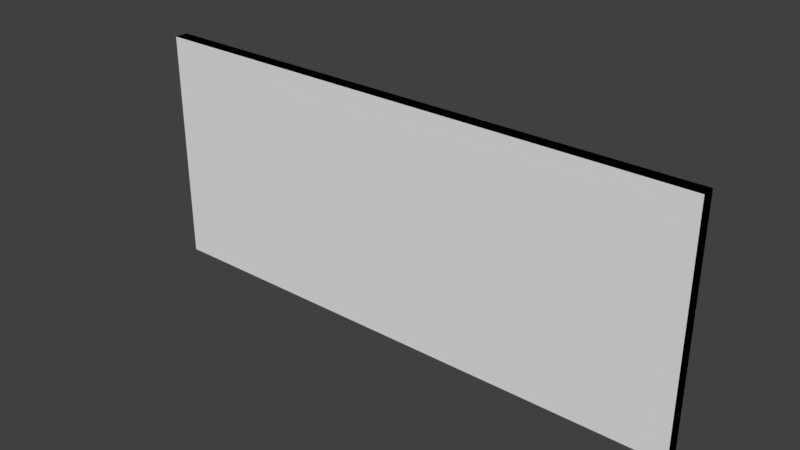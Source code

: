 # Source: Gate.blend  (saved by Blender 2.77.0; exported with 4.5.12 LTS)
import bpy
from mathutils import Matrix  # noqa: F401  (used for matrix-valued properties, if any)

bpy.ops.wm.read_factory_settings(use_empty=True)
scene = bpy.context.scene
scene.name = 'Scene'

# ---- collections
col_collection_1 = bpy.data.collections.new('Collection 1'); scene.collection.children.link(col_collection_1)

# ---- materials (node trees are filled in below, after node groups)
mat_black = bpy.data.materials.new('Black')
mat_black.alpha_threshold = 0.0
mat_black.use_transparent_shadow = False
mat_black.diffuse_color = (0.0, 0.0, 0.0, 1.0)
mat_black.roughness = 0.5
mat_gate = bpy.data.materials.new('Gate')
mat_gate.alpha_threshold = 0.0
mat_gate.use_transparent_shadow = False
mat_gate.roughness = 0.5

# ---- material node trees

# ---- world
world_world = bpy.data.worlds.new('World'); scene.world = world_world
world_world.color = (0.05088, 0.05088, 0.05088)
world_world.use_sun_shadow = False
world_world.sun_shadow_jitter_overblur = 0.0
world_world.cycles.sampling_method = 'MANUAL'

# ---- meshes
me_cube = bpy.data.meshes.new('Cube')
me_cube.from_pydata([(-1.0, -1.0, -1.0), (-1.0, -1.0, 1.0), (-1.0, 1.0, -1.0), (-1.0, 1.0, 1.0), (1.0, -1.0, -1.0), (1.0, -1.0, 1.0), (1.0, 1.0, -1.0), (1.0, 1.0, 1.0)], [], [(1, 3, 2, 0), (3, 7, 6, 2), (7, 5, 4, 6), (5, 1, 0, 4), (0, 2, 6, 4), (5, 7, 3, 1)])
me_cube.polygons.foreach_set('material_index', [0, 1, 0, 1, 0, 0])
_uv = me_cube.uv_layers.new(name='UVMap')
_uv.uv.foreach_set('vector', [0.0, 0.0, 0.0, 0.0, 0.0, 0.0, 0.0, 0.0, 1.004, 0.99, 0.01706, 0.99, 0.01706, -0.01, 1.004, -0.01, 0.0, 0.0, 0.0, 0.0, 0.0, 0.0, 0.0, 0.0, 1.0, 1.003, 0.01999, 1.003, 0.01999, -0.02281, 1.0, -0.02281, 0.0, 0.0, 0.0, 0.0, 0.0, 0.0, 0.0, 0.0, 0.0, 0.0, 0.0, 0.0, 0.0, 0.0, 0.0, 0.0])
me_cube.materials.append(mat_black)
me_cube.materials.append(mat_gate)
me_cube.use_remesh_preserve_volume = False
me_cube.use_remesh_preserve_attributes = False
me_cube.use_mirror_vertex_groups = False
me_cube.update()

# ---- objects
ob_cube = bpy.data.objects.new('Cube', me_cube)

# ---- transforms, parenting, visibility, modifiers, constraints
ob_cube.location = (0.0, 0.0, 2.444)
ob_cube.scale = (6.124, 0.1457, 2.586)
ob_cube.lineart.crease_threshold = 0.0

# ---- collection membership
col_collection_1.objects.link(ob_cube)

# ---- scene / render settings (as saved in the file)
scene.frame_start = 0; scene.frame_end = 1; scene.frame_set(1)
scene.render.engine = 'BLENDER_EEVEE_NEXT'
scene.render.resolution_percentage = 50
scene.render.dither_intensity = 0.0
scene.cycles.use_denoising = False
scene.cycles.samples = 128
scene.cycles.sampling_pattern = 'TABULATED_SOBOL'
scene.cycles.light_sampling_threshold = 0.0
scene.cycles.use_adaptive_sampling = False
scene.cycles.use_light_tree = False
scene.cycles.blur_glossy = 0.0
scene.cycles.sample_clamp_indirect = 0.0
scene.view_settings.view_transform = 'Standard'
bpy.context.view_layer.update()

# ---- added for rendering (the .blend has no active camera and no usable light): camera, sun
cam_auto = bpy.data.cameras.new('AutoCamera')
cam_auto.lens = 50.0
cam_auto.sensor_width = 36.0
cam_auto.clip_end = 1000.0
ob_auto_camera = bpy.data.objects.new('AutoCamera', cam_auto)
scene.collection.objects.link(ob_auto_camera)
ob_auto_camera.location = (12.3033, -14.764, 12.2868)
ob_auto_camera.rotation_euler = (1.09748, -7.21219e-08, 0.694738)
scene.camera = ob_auto_camera
light_auto_sun = bpy.data.lights.new('AutoSun', 'SUN')
light_auto_sun.energy = 3.0
light_auto_sun.angle = 0.0523599
ob_auto_sun = bpy.data.objects.new('AutoSun', light_auto_sun)
scene.collection.objects.link(ob_auto_sun)
ob_auto_sun.rotation_euler = (0.872665, 0.174533, 0.523599)
bpy.context.view_layer.update()
